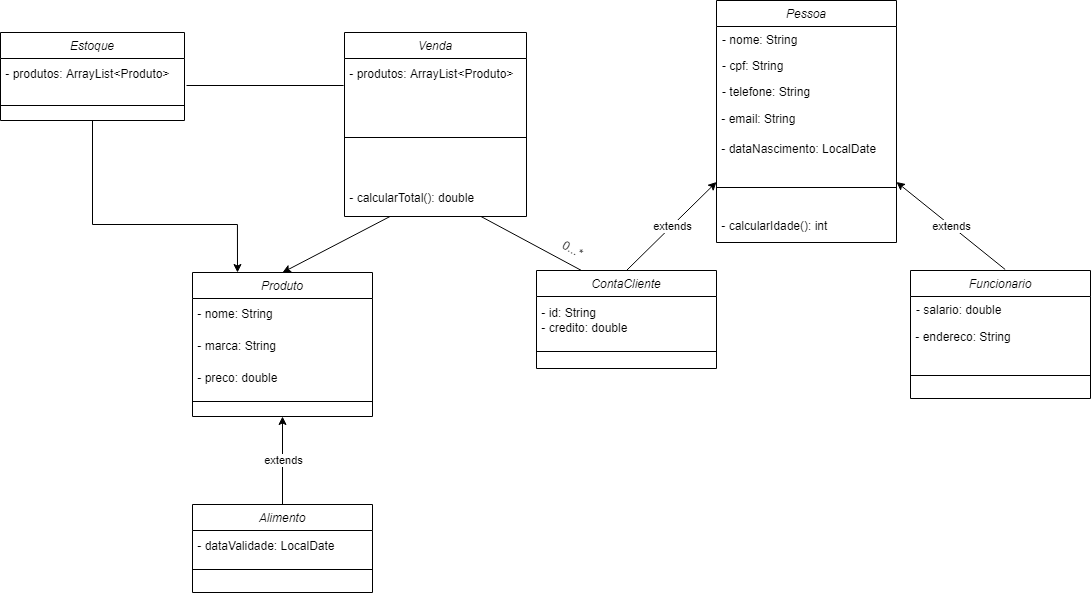

The diagram above was exported from draw.io. Its source (the exported page's mxGraphModel, read from the mxfile embedded in the PNG):
<mxGraphModel dx="2500" dy="934" grid="1" gridSize="8" guides="1" tooltips="1" connect="1" arrows="1" fold="1" page="1" pageScale="1" pageWidth="827" pageHeight="1169" math="0" shadow="0">
  <root>
    <mxCell id="WIyWlLk6GJQsqaUBKTNV-0" />
    <mxCell id="WIyWlLk6GJQsqaUBKTNV-1" parent="WIyWlLk6GJQsqaUBKTNV-0" />
    <mxCell id="zkfFHV4jXpPFQw0GAbJ--0" value="Pessoa" style="swimlane;fontStyle=2;align=center;verticalAlign=top;childLayout=stackLayout;horizontal=1;startSize=26;horizontalStack=0;resizeParent=1;resizeLast=0;collapsible=1;marginBottom=0;rounded=0;shadow=0;strokeWidth=1;" parent="WIyWlLk6GJQsqaUBKTNV-1" vertex="1">
      <mxGeometry x="412" y="336" width="180" height="242" as="geometry">
        <mxRectangle x="230" y="140" width="160" height="26" as="alternateBounds" />
      </mxGeometry>
    </mxCell>
    <mxCell id="zkfFHV4jXpPFQw0GAbJ--1" value="- nome: String&#10;" style="text;align=left;verticalAlign=top;spacingLeft=4;spacingRight=4;overflow=hidden;rotatable=0;points=[[0,0.5],[1,0.5]];portConstraint=eastwest;" parent="zkfFHV4jXpPFQw0GAbJ--0" vertex="1">
      <mxGeometry y="26" width="180" height="26" as="geometry" />
    </mxCell>
    <mxCell id="zkfFHV4jXpPFQw0GAbJ--2" value="- cpf: String" style="text;align=left;verticalAlign=top;spacingLeft=4;spacingRight=4;overflow=hidden;rotatable=0;points=[[0,0.5],[1,0.5]];portConstraint=eastwest;rounded=0;shadow=0;html=0;" parent="zkfFHV4jXpPFQw0GAbJ--0" vertex="1">
      <mxGeometry y="52" width="180" height="26" as="geometry" />
    </mxCell>
    <mxCell id="zkfFHV4jXpPFQw0GAbJ--3" value="- telefone: String" style="text;align=left;verticalAlign=top;spacingLeft=4;spacingRight=4;overflow=hidden;rotatable=0;points=[[0,0.5],[1,0.5]];portConstraint=eastwest;rounded=0;shadow=0;html=0;" parent="zkfFHV4jXpPFQw0GAbJ--0" vertex="1">
      <mxGeometry y="78" width="180" height="26" as="geometry" />
    </mxCell>
    <mxCell id="6YTKI7LA-XjR5CfaoSY0-0" value="&amp;nbsp;- email: String" style="text;html=1;align=left;verticalAlign=middle;resizable=0;points=[];autosize=1;strokeColor=none;fillColor=none;" parent="zkfFHV4jXpPFQw0GAbJ--0" vertex="1">
      <mxGeometry y="104" width="180" height="30" as="geometry" />
    </mxCell>
    <mxCell id="6YTKI7LA-XjR5CfaoSY0-2" value="&amp;nbsp;- dataNascimento: LocalDate" style="text;html=1;align=left;verticalAlign=middle;resizable=0;points=[];autosize=1;strokeColor=none;fillColor=none;" parent="zkfFHV4jXpPFQw0GAbJ--0" vertex="1">
      <mxGeometry y="134" width="180" height="30" as="geometry" />
    </mxCell>
    <mxCell id="zkfFHV4jXpPFQw0GAbJ--4" value="" style="line;html=1;strokeWidth=1;align=left;verticalAlign=middle;spacingTop=-1;spacingLeft=3;spacingRight=3;rotatable=0;labelPosition=right;points=[];portConstraint=eastwest;" parent="zkfFHV4jXpPFQw0GAbJ--0" vertex="1">
      <mxGeometry y="164" width="180" height="46" as="geometry" />
    </mxCell>
    <mxCell id="6YTKI7LA-XjR5CfaoSY0-49" value="&amp;nbsp;- calcularIdade(): int" style="text;html=1;align=left;verticalAlign=middle;resizable=0;points=[];autosize=1;strokeColor=none;fillColor=none;" parent="zkfFHV4jXpPFQw0GAbJ--0" vertex="1">
      <mxGeometry y="210" width="180" height="32" as="geometry" />
    </mxCell>
    <mxCell id="6YTKI7LA-XjR5CfaoSY0-7" value="ContaCliente" style="swimlane;fontStyle=2;align=center;verticalAlign=top;childLayout=stackLayout;horizontal=1;startSize=26;horizontalStack=0;resizeParent=1;resizeLast=0;collapsible=1;marginBottom=0;rounded=0;shadow=0;strokeWidth=1;" parent="WIyWlLk6GJQsqaUBKTNV-1" vertex="1">
      <mxGeometry x="232" y="606" width="180" height="98" as="geometry">
        <mxRectangle x="230" y="140" width="160" height="26" as="alternateBounds" />
      </mxGeometry>
    </mxCell>
    <mxCell id="6YTKI7LA-XjR5CfaoSY0-30" value="&amp;nbsp;- id: String&lt;br&gt;&amp;nbsp;- credito: double" style="text;html=1;align=left;verticalAlign=middle;resizable=0;points=[];autosize=1;strokeColor=none;fillColor=none;" parent="6YTKI7LA-XjR5CfaoSY0-7" vertex="1">
      <mxGeometry y="26" width="180" height="48" as="geometry" />
    </mxCell>
    <mxCell id="6YTKI7LA-XjR5CfaoSY0-13" value="" style="line;html=1;strokeWidth=1;align=left;verticalAlign=middle;spacingTop=-1;spacingLeft=3;spacingRight=3;rotatable=0;labelPosition=right;points=[];portConstraint=eastwest;" parent="6YTKI7LA-XjR5CfaoSY0-7" vertex="1">
      <mxGeometry y="74" width="180" height="14" as="geometry" />
    </mxCell>
    <mxCell id="6YTKI7LA-XjR5CfaoSY0-14" value="Funcionario" style="swimlane;fontStyle=2;align=center;verticalAlign=top;childLayout=stackLayout;horizontal=1;startSize=26;horizontalStack=0;resizeParent=1;resizeLast=0;collapsible=1;marginBottom=0;rounded=0;shadow=0;strokeWidth=1;" parent="WIyWlLk6GJQsqaUBKTNV-1" vertex="1">
      <mxGeometry x="606" y="606" width="180" height="128" as="geometry">
        <mxRectangle x="230" y="140" width="160" height="26" as="alternateBounds" />
      </mxGeometry>
    </mxCell>
    <mxCell id="6YTKI7LA-XjR5CfaoSY0-16" value="- salario: double" style="text;align=left;verticalAlign=top;spacingLeft=4;spacingRight=4;overflow=hidden;rotatable=0;points=[[0,0.5],[1,0.5]];portConstraint=eastwest;rounded=0;shadow=0;html=0;" parent="6YTKI7LA-XjR5CfaoSY0-14" vertex="1">
      <mxGeometry y="26" width="180" height="26" as="geometry" />
    </mxCell>
    <mxCell id="6YTKI7LA-XjR5CfaoSY0-27" value="&amp;nbsp;- endereco: String" style="text;html=1;align=left;verticalAlign=middle;resizable=0;points=[];autosize=1;strokeColor=none;fillColor=none;" parent="6YTKI7LA-XjR5CfaoSY0-14" vertex="1">
      <mxGeometry y="52" width="180" height="30" as="geometry" />
    </mxCell>
    <mxCell id="6YTKI7LA-XjR5CfaoSY0-20" value="" style="line;html=1;strokeWidth=1;align=left;verticalAlign=middle;spacingTop=-1;spacingLeft=3;spacingRight=3;rotatable=0;labelPosition=right;points=[];portConstraint=eastwest;" parent="6YTKI7LA-XjR5CfaoSY0-14" vertex="1">
      <mxGeometry y="82" width="180" height="46" as="geometry" />
    </mxCell>
    <mxCell id="6YTKI7LA-XjR5CfaoSY0-21" value="" style="endArrow=classic;html=1;rounded=0;exitX=0.5;exitY=0;exitDx=0;exitDy=0;entryX=0;entryY=0.75;entryDx=0;entryDy=0;" parent="WIyWlLk6GJQsqaUBKTNV-1" source="6YTKI7LA-XjR5CfaoSY0-7" target="zkfFHV4jXpPFQw0GAbJ--0" edge="1">
      <mxGeometry relative="1" as="geometry">
        <mxPoint x="392" y="566" as="sourcePoint" />
        <mxPoint x="492" y="566" as="targetPoint" />
      </mxGeometry>
    </mxCell>
    <mxCell id="6YTKI7LA-XjR5CfaoSY0-22" value="extends" style="edgeLabel;resizable=0;html=1;align=center;verticalAlign=middle;" parent="6YTKI7LA-XjR5CfaoSY0-21" connectable="0" vertex="1">
      <mxGeometry relative="1" as="geometry" />
    </mxCell>
    <mxCell id="6YTKI7LA-XjR5CfaoSY0-23" value="" style="endArrow=classic;html=1;rounded=0;exitX=0.526;exitY=-0.008;exitDx=0;exitDy=0;exitPerimeter=0;entryX=1;entryY=0.75;entryDx=0;entryDy=0;" parent="WIyWlLk6GJQsqaUBKTNV-1" source="6YTKI7LA-XjR5CfaoSY0-14" target="zkfFHV4jXpPFQw0GAbJ--0" edge="1">
      <mxGeometry relative="1" as="geometry">
        <mxPoint x="392" y="566" as="sourcePoint" />
        <mxPoint x="492" y="566" as="targetPoint" />
      </mxGeometry>
    </mxCell>
    <mxCell id="6YTKI7LA-XjR5CfaoSY0-24" value="extends" style="edgeLabel;resizable=0;html=1;align=center;verticalAlign=middle;" parent="6YTKI7LA-XjR5CfaoSY0-23" connectable="0" vertex="1">
      <mxGeometry relative="1" as="geometry" />
    </mxCell>
    <mxCell id="6YTKI7LA-XjR5CfaoSY0-32" value="Produto" style="swimlane;fontStyle=2;align=center;verticalAlign=top;childLayout=stackLayout;horizontal=1;startSize=26;horizontalStack=0;resizeParent=1;resizeLast=0;collapsible=1;marginBottom=0;rounded=0;shadow=0;strokeWidth=1;" parent="WIyWlLk6GJQsqaUBKTNV-1" vertex="1">
      <mxGeometry x="-112" y="608" width="180" height="144" as="geometry">
        <mxRectangle x="230" y="140" width="160" height="26" as="alternateBounds" />
      </mxGeometry>
    </mxCell>
    <mxCell id="6YTKI7LA-XjR5CfaoSY0-35" value="&amp;nbsp;- nome: String" style="text;html=1;align=left;verticalAlign=middle;resizable=0;points=[];autosize=1;strokeColor=none;fillColor=none;" parent="6YTKI7LA-XjR5CfaoSY0-32" vertex="1">
      <mxGeometry y="26" width="180" height="32" as="geometry" />
    </mxCell>
    <mxCell id="6YTKI7LA-XjR5CfaoSY0-36" value="&amp;nbsp;- marca: String" style="text;html=1;align=left;verticalAlign=middle;resizable=0;points=[];autosize=1;strokeColor=none;fillColor=none;" parent="6YTKI7LA-XjR5CfaoSY0-32" vertex="1">
      <mxGeometry y="58" width="180" height="32" as="geometry" />
    </mxCell>
    <mxCell id="6YTKI7LA-XjR5CfaoSY0-37" value="&amp;nbsp;- preco: double" style="text;html=1;align=left;verticalAlign=middle;resizable=0;points=[];autosize=1;strokeColor=none;fillColor=none;" parent="6YTKI7LA-XjR5CfaoSY0-32" vertex="1">
      <mxGeometry y="90" width="180" height="32" as="geometry" />
    </mxCell>
    <mxCell id="6YTKI7LA-XjR5CfaoSY0-34" value="" style="line;html=1;strokeWidth=1;align=left;verticalAlign=middle;spacingTop=-1;spacingLeft=3;spacingRight=3;rotatable=0;labelPosition=right;points=[];portConstraint=eastwest;" parent="6YTKI7LA-XjR5CfaoSY0-32" vertex="1">
      <mxGeometry y="122" width="180" height="14" as="geometry" />
    </mxCell>
    <mxCell id="6YTKI7LA-XjR5CfaoSY0-38" value="Venda" style="swimlane;fontStyle=2;align=center;verticalAlign=top;childLayout=stackLayout;horizontal=1;startSize=26;horizontalStack=0;resizeParent=1;resizeLast=0;collapsible=1;marginBottom=0;rounded=0;shadow=0;strokeWidth=1;" parent="WIyWlLk6GJQsqaUBKTNV-1" vertex="1">
      <mxGeometry x="40" y="368" width="182" height="184" as="geometry">
        <mxRectangle x="230" y="140" width="160" height="26" as="alternateBounds" />
      </mxGeometry>
    </mxCell>
    <mxCell id="AHDZ6FkokCoUVPnNzVoL-1" value="&amp;nbsp;- produtos: ArrayList&amp;lt;Produto&amp;gt;" style="text;html=1;align=left;verticalAlign=middle;resizable=0;points=[];autosize=1;strokeColor=none;fillColor=none;" parent="6YTKI7LA-XjR5CfaoSY0-38" vertex="1">
      <mxGeometry y="26" width="182" height="32" as="geometry" />
    </mxCell>
    <mxCell id="6YTKI7LA-XjR5CfaoSY0-42" value="" style="line;html=1;strokeWidth=1;align=left;verticalAlign=middle;spacingTop=-1;spacingLeft=3;spacingRight=3;rotatable=0;labelPosition=right;points=[];portConstraint=eastwest;" parent="6YTKI7LA-XjR5CfaoSY0-38" vertex="1">
      <mxGeometry y="58" width="182" height="94" as="geometry" />
    </mxCell>
    <mxCell id="AHDZ6FkokCoUVPnNzVoL-0" value="&amp;nbsp;- calcularTotal(): double" style="text;html=1;align=left;verticalAlign=top;resizable=0;points=[];autosize=1;strokeColor=none;fillColor=none;" parent="6YTKI7LA-XjR5CfaoSY0-38" vertex="1">
      <mxGeometry y="152" width="182" height="32" as="geometry" />
    </mxCell>
    <mxCell id="6YTKI7LA-XjR5CfaoSY0-43" value="" style="endArrow=classic;html=1;rounded=0;exitX=0.25;exitY=1;exitDx=0;exitDy=0;verticalAlign=middle;entryX=0.5;entryY=0;entryDx=0;entryDy=0;" parent="WIyWlLk6GJQsqaUBKTNV-1" source="6YTKI7LA-XjR5CfaoSY0-38" target="6YTKI7LA-XjR5CfaoSY0-32" edge="1">
      <mxGeometry width="50" height="50" relative="1" as="geometry">
        <mxPoint x="32" y="490" as="sourcePoint" />
        <mxPoint x="64" y="464" as="targetPoint" />
      </mxGeometry>
    </mxCell>
    <mxCell id="6YTKI7LA-XjR5CfaoSY0-44" value="" style="endArrow=none;html=1;rounded=0;entryX=0.75;entryY=1;entryDx=0;entryDy=0;exitX=0.25;exitY=0;exitDx=0;exitDy=0;" parent="WIyWlLk6GJQsqaUBKTNV-1" source="6YTKI7LA-XjR5CfaoSY0-7" target="6YTKI7LA-XjR5CfaoSY0-38" edge="1">
      <mxGeometry width="50" height="50" relative="1" as="geometry">
        <mxPoint x="32" y="490" as="sourcePoint" />
        <mxPoint x="82" y="440" as="targetPoint" />
      </mxGeometry>
    </mxCell>
    <mxCell id="6YTKI7LA-XjR5CfaoSY0-45" value="0...*" style="text;html=1;align=center;verticalAlign=middle;resizable=0;points=[];autosize=1;strokeColor=none;fillColor=none;rotation=30;" parent="WIyWlLk6GJQsqaUBKTNV-1" vertex="1">
      <mxGeometry x="248" y="569" width="40" height="32" as="geometry" />
    </mxCell>
    <mxCell id="6YTKI7LA-XjR5CfaoSY0-52" value="Alimento" style="swimlane;fontStyle=2;align=center;verticalAlign=top;childLayout=stackLayout;horizontal=1;startSize=26;horizontalStack=0;resizeParent=1;resizeLast=0;collapsible=1;marginBottom=0;rounded=0;shadow=0;strokeWidth=1;" parent="WIyWlLk6GJQsqaUBKTNV-1" vertex="1">
      <mxGeometry x="-112" y="840" width="180" height="88" as="geometry">
        <mxRectangle x="230" y="140" width="160" height="26" as="alternateBounds" />
      </mxGeometry>
    </mxCell>
    <mxCell id="6YTKI7LA-XjR5CfaoSY0-53" value="&amp;nbsp;- dataValidade: LocalDate" style="text;html=1;align=left;verticalAlign=middle;resizable=0;points=[];autosize=1;strokeColor=none;fillColor=none;" parent="6YTKI7LA-XjR5CfaoSY0-52" vertex="1">
      <mxGeometry y="26" width="180" height="32" as="geometry" />
    </mxCell>
    <mxCell id="6YTKI7LA-XjR5CfaoSY0-56" value="" style="line;html=1;strokeWidth=1;align=left;verticalAlign=middle;spacingTop=-1;spacingLeft=3;spacingRight=3;rotatable=0;labelPosition=right;points=[];portConstraint=eastwest;" parent="6YTKI7LA-XjR5CfaoSY0-52" vertex="1">
      <mxGeometry y="58" width="180" height="14" as="geometry" />
    </mxCell>
    <mxCell id="6YTKI7LA-XjR5CfaoSY0-57" value="" style="endArrow=classic;html=1;rounded=0;exitX=0.5;exitY=0;exitDx=0;exitDy=0;entryX=0.5;entryY=1;entryDx=0;entryDy=0;" parent="WIyWlLk6GJQsqaUBKTNV-1" target="6YTKI7LA-XjR5CfaoSY0-32" edge="1">
      <mxGeometry relative="1" as="geometry">
        <mxPoint x="-22" y="840.5" as="sourcePoint" />
        <mxPoint x="68" y="751.9999999999998" as="targetPoint" />
      </mxGeometry>
    </mxCell>
    <mxCell id="6YTKI7LA-XjR5CfaoSY0-58" value="extends" style="edgeLabel;resizable=0;html=1;align=center;verticalAlign=middle;" parent="6YTKI7LA-XjR5CfaoSY0-57" connectable="0" vertex="1">
      <mxGeometry relative="1" as="geometry" />
    </mxCell>
    <mxCell id="15SzByqQFch2YLZWfcwi-13" style="edgeStyle=orthogonalEdgeStyle;rounded=0;orthogonalLoop=1;jettySize=auto;html=1;exitX=0.5;exitY=1;exitDx=0;exitDy=0;entryX=0.25;entryY=0;entryDx=0;entryDy=0;" parent="WIyWlLk6GJQsqaUBKTNV-1" source="15SzByqQFch2YLZWfcwi-0" target="6YTKI7LA-XjR5CfaoSY0-32" edge="1">
      <mxGeometry relative="1" as="geometry">
        <Array as="points">
          <mxPoint x="-212" y="560" />
          <mxPoint x="-67" y="560" />
        </Array>
      </mxGeometry>
    </mxCell>
    <mxCell id="15SzByqQFch2YLZWfcwi-0" value="Estoque" style="swimlane;fontStyle=2;align=center;verticalAlign=top;childLayout=stackLayout;horizontal=1;startSize=26;horizontalStack=0;resizeParent=1;resizeLast=0;collapsible=1;marginBottom=0;rounded=0;shadow=0;strokeWidth=1;" parent="WIyWlLk6GJQsqaUBKTNV-1" vertex="1">
      <mxGeometry x="-304" y="368" width="184" height="88" as="geometry">
        <mxRectangle x="230" y="140" width="160" height="26" as="alternateBounds" />
      </mxGeometry>
    </mxCell>
    <mxCell id="15SzByqQFch2YLZWfcwi-1" value="&amp;nbsp;- produtos: ArrayList&amp;lt;Produto&amp;gt;" style="text;html=1;align=left;verticalAlign=middle;resizable=0;points=[];autosize=1;strokeColor=none;fillColor=none;" parent="15SzByqQFch2YLZWfcwi-0" vertex="1">
      <mxGeometry y="26" width="184" height="32" as="geometry" />
    </mxCell>
    <mxCell id="15SzByqQFch2YLZWfcwi-2" value="" style="line;html=1;strokeWidth=1;align=left;verticalAlign=middle;spacingTop=-1;spacingLeft=3;spacingRight=3;rotatable=0;labelPosition=right;points=[];portConstraint=eastwest;" parent="15SzByqQFch2YLZWfcwi-0" vertex="1">
      <mxGeometry y="58" width="184" height="30" as="geometry" />
    </mxCell>
    <mxCell id="15SzByqQFch2YLZWfcwi-14" value="" style="endArrow=none;html=1;rounded=0;exitX=1.011;exitY=0.844;exitDx=0;exitDy=0;exitPerimeter=0;entryX=-0.005;entryY=0.844;entryDx=0;entryDy=0;entryPerimeter=0;" parent="WIyWlLk6GJQsqaUBKTNV-1" source="15SzByqQFch2YLZWfcwi-1" target="AHDZ6FkokCoUVPnNzVoL-1" edge="1">
      <mxGeometry width="50" height="50" relative="1" as="geometry">
        <mxPoint x="-120" y="402" as="sourcePoint" />
        <mxPoint x="32" y="421" as="targetPoint" />
      </mxGeometry>
    </mxCell>
  </root>
</mxGraphModel>